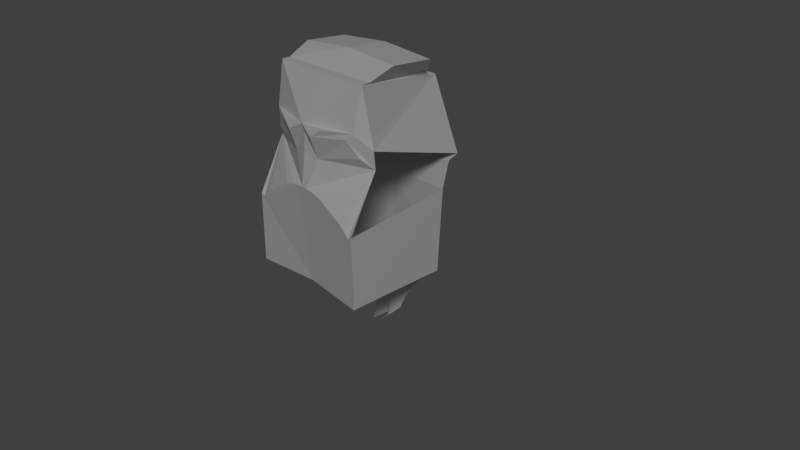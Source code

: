 # Source: stormtrooper.blend  (saved by Blender 2.78.0; exported with 4.5.12 LTS)
import bpy
from mathutils import Matrix  # noqa: F401  (used for matrix-valued properties, if any)

bpy.ops.wm.read_factory_settings(use_empty=True)
scene = bpy.context.scene
scene.name = 'Scene'

# ---- collections
col_collection_1 = bpy.data.collections.new('Collection 1'); scene.collection.children.link(col_collection_1)

# ---- materials (node trees are filled in below, after node groups)
mat_material = bpy.data.materials.new('Material')
mat_material.alpha_threshold = 0.0
mat_material.use_transparent_shadow = False
mat_material.roughness = 0.5
mat_material.line_color = (0.0, 0.0, 0.0, 1.0)

# ---- material node trees

# ---- world
world_world = bpy.data.worlds.new('World'); scene.world = world_world
world_world.color = (0.05088, 0.05088, 0.05088)
world_world.use_sun_shadow = False
world_world.sun_shadow_jitter_overblur = 0.0
world_world.cycles.sampling_method = 'MANUAL'

# ---- cameras
cam_camera = bpy.data.cameras.new('Camera')
cam_camera.clip_end = 100.0
cam_camera.lens = 35.0
cam_camera.sensor_width = 32.0
cam_camera.sensor_height = 18.0
cam_camera.ortho_scale = 7.314
cam_camera.dof.focus_distance = 0.0
cam_camera.dof.aperture_fstop = 128.0

# ---- lights
light_lamp = bpy.data.lights.new('Lamp', 'SUN')
light_lamp.transmission_factor = 0.0
light_lamp.cutoff_distance = 30.0
light_lamp.angle = 0.1993
light_lamp.energy = 1.0
light_lamp.shadow_buffer_clip_start = 1.001
light_lamp.shadow_soft_size = 0.1
light_lamp.shadow_cascade_max_distance = 1000.0

# ---- meshes
me_cube_001 = bpy.data.meshes.new('Cube.001')
me_cube_001.from_pydata([(0.1196, 0.2211, -0.9641), (0.1795, 0.282, -0.9023), (0.2393, 0.3209, -0.8317), (0.2393, -0.9362, -0.933), (0.1795, -0.9188, -1.043), (0.1196, -0.8763, -1.109), (0.05982, -0.8415, -1.147), (0.2991, -1.0, 1.196), (0.2991, 0.3872, -0.6256), (0.2991, -0.9459, -0.7776), (0.0, 0.3039, 2.709), (0.0, -0.6752, 2.546), (0.0, 0.3664, -1.009), (0.0, -1.0, 1.252), (0.0, -0.8415, -1.147), (0.05982, 0.1066, -1.039), (0.2393, -1.0, 1.211), (0.1795, -1.0, 1.229), (0.1196, -1.0, 1.236), (0.05982, -1.0, 1.244), (0.7035, -0.6717, 2.546), (0.8462, -1.0, 0.8925), (0.7901, -1.0, 0.8596), (0.7199, -1.0, 0.9436), (0.6498, -1.0, 0.997), (0.5797, -1.0, 1.038), (0.5095, -1.0, 1.081), (0.4394, -1.0, 1.122), (0.3692, -1.0, 1.16), (0.3692, -0.9439, -0.5433), (0.4394, -0.9575, -0.429), (0.5095, -0.9638, -0.3209), (0.5797, -0.9772, -0.2028), (0.6498, -0.9839, -0.1288), (0.7199, -0.9866, -0.08327), (0.7901, -1.0, -0.05499), (0.8602, -1.0, -0.0342), (0.7492, 0.3039, 2.649), (0.8602, 0.3728, -0.03397), (0.7901, 0.3747, -0.05499), (0.7199, 0.377, -0.08327), (0.6498, 0.3894, -0.1288), (0.5797, 0.4006, -0.2028), (0.5095, 0.4232, -0.3209), (0.4394, 0.3939, -0.429), (0.3692, 0.393, -0.5433), (0.0, -0.2559, 2.743), (0.7492, -0.2559, 2.683), (0.7035, -0.5606, 2.551), (0.0, -0.5606, 2.551), (0.0, 0.4156, -0.02067), (0.0, -0.963, 2.015), (0.1856, -1.009, 1.915), (0.6006, -0.8243, 1.936), (0.664, -0.7881, 2.015), (0.0, -0.9446, 1.675), (0.8492, -0.6457, 1.829), (0.4913, 0.5052, 2.408), (0.0, 0.5052, 2.408), (0.0, 0.6787, 1.452), (0.0, 0.6323, 2.367), (0.0, 0.5486, 1.39), (0.8602, 0.6787, 1.452), (0.5066, 0.6323, 2.367), (0.8433, 0.5486, 1.39), (0.0, 0.4376, 1.056), (0.8602, 0.4376, 1.056), (0.0, -0.9207, -0.02076), (0.8477, -0.6221, 1.601), (0.1891, -0.9019, 1.62), (0.728, -0.7436, 1.731), (0.0, -0.9298, 1.897), (0.8149, -0.6378, 1.954), (0.332, -0.9644, 2.015)], [(8, 9), (12, 14), (15, 6), (0, 5), (1, 4), (2, 3), (45, 29), (44, 30), (43, 31), (42, 32), (41, 33), (40, 34), (39, 35), (30, 31), (31, 32), (32, 33), (33, 34), (34, 35), (35, 36), (29, 30), (9, 29), (3, 9), (3, 4), (4, 5), (5, 6), (6, 14), (67, 14)], [(10, 46, 47, 37), (10, 37, 57, 58), (0, 15, 12, 50, 38, 39, 40, 41, 42, 43, 44, 45, 8, 2, 1), (46, 49, 48, 47), (49, 11, 20, 48), (58, 57, 63, 62, 59, 60), (59, 62, 64, 61), (61, 64, 66, 65), (38, 50, 65, 66), (51, 52, 73), (20, 63, 57, 37, 47, 48), (62, 63, 20, 72, 56), (55, 13, 19, 18, 17, 16, 7, 28, 27, 26, 25, 24, 23, 22, 21, 68, 70, 69), (36, 38, 66, 21), (36, 21, 22, 23, 24, 25, 26, 27, 28, 7, 16, 17, 18, 19, 13, 67), (51, 71, 69, 52), (55, 69, 71), (53, 52, 69, 70), (54, 53, 70, 68, 56), (56, 72, 54), (11, 51, 73, 54, 72, 20), (54, 73, 52, 53)])
me_cube_001.use_remesh_preserve_volume = False
me_cube_001.use_remesh_preserve_attributes = False
me_cube_001.use_mirror_vertex_groups = False
me_cube_001.update()
me_cube = bpy.data.meshes.new('Cube')
me_cube.from_pydata([], [], [])
me_cube.materials.append(mat_material)
me_cube.use_remesh_preserve_volume = False
me_cube.use_remesh_preserve_attributes = False
me_cube.use_mirror_vertex_groups = False
me_cube.update()

# ---- objects
ob_cube_001 = bpy.data.objects.new('Cube.001', me_cube_001)
ob_cube = bpy.data.objects.new('Cube', me_cube)
ob_lamp = bpy.data.objects.new('Lamp', light_lamp)
ob_camera = bpy.data.objects.new('Camera', cam_camera)

# ---- transforms, parenting, visibility, modifiers, constraints
ob_cube_001.location = (0.0, 0.0, 0.0)
ob_cube_001.lineart.crease_threshold = 0.0
_m = ob_cube_001.modifiers.new('Mirror', 'MIRROR')
_m.use_clip = True
ob_cube.location = (0.0, 0.0, 0.0)
ob_cube.lock_rotations_4d = False
ob_cube.empty_display_type = 'ARROWS'
ob_cube.lineart.crease_threshold = 0.0
_m = ob_cube.modifiers.new('Mirror', 'MIRROR')
_m.use_clip = True
ob_lamp.location = (4.076, 1.005, 5.904)
ob_lamp.rotation_euler = (0.3005, -0.8216, 2.012)
ob_lamp.lock_rotations_4d = False
ob_lamp.empty_display_type = 'ARROWS'
ob_lamp.color = (0.0, 0.0, 0.0, 0.0)
ob_lamp.lineart.crease_threshold = 0.0
ob_camera.location = (7.481, -6.508, 5.344)
ob_camera.rotation_euler = (1.109, 0.0, 0.8149)
ob_camera.lock_rotations_4d = False
ob_camera.empty_display_type = 'ARROWS'
ob_camera.color = (0.0, 0.0, 0.0, 0.0)
ob_camera.display_type = 'WIRE'
ob_camera.lineart.crease_threshold = 0.0

# ---- collection membership
col_collection_1.objects.link(ob_cube_001)
col_collection_1.objects.link(ob_cube)
col_collection_1.objects.link(ob_lamp)
col_collection_1.objects.link(ob_camera)

# ---- scene / render settings (as saved in the file)
scene.camera = ob_camera
scene.frame_start = 1; scene.frame_end = 250; scene.frame_set(1)
scene.render.engine = 'BLENDER_EEVEE_NEXT'
scene.render.resolution_percentage = 50
scene.render.dither_intensity = 0.0
scene.cycles.use_denoising = False
scene.cycles.samples = 128
scene.cycles.sampling_pattern = 'TABULATED_SOBOL'
scene.cycles.light_sampling_threshold = 0.0
scene.cycles.use_adaptive_sampling = False
scene.cycles.use_light_tree = False
scene.cycles.blur_glossy = 0.0
scene.cycles.sample_clamp_indirect = 0.0
scene.view_settings.view_transform = 'Standard'
bpy.context.view_layer.update()
